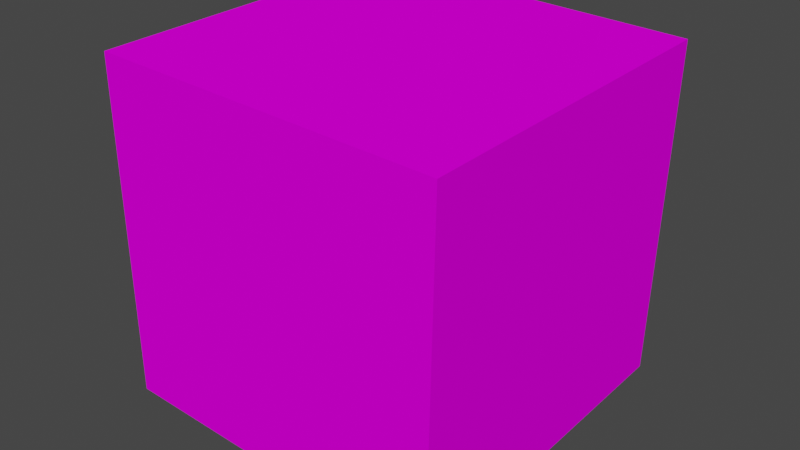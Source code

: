 # Source: Tp1-P1.blend  (saved by Blender 3.3.6; exported with 4.5.12 LTS)
import bpy
from mathutils import Matrix  # noqa: F401  (used for matrix-valued properties, if any)

bpy.ops.wm.read_factory_settings(use_empty=True)
scene = bpy.context.scene
scene.name = 'Scene'

# ---- collections
col_collection = bpy.data.collections.new('Collection'); scene.collection.children.link(col_collection)

# ---- images (referenced by path relative to the original .blend; pixels are not part of the script)
import os
ASSET_DIR = os.environ.get("B2B_ASSET_DIR", "")  # directory of the original .blend (textures are referenced by path, not embedded)
HERE = os.path.dirname(os.path.abspath(__file__))  # packed textures are extracted next to this script under _unpacked/

def load_image(name, relpath, width, height, colorspace="sRGB"):
    """Load a texture the original file referenced (path relative to the .blend, or extracted next to this script)."""
    p = next((c for c in (os.path.join(HERE, relpath), os.path.join(ASSET_DIR, relpath)) if relpath and os.path.exists(c)), "")
    if p:
        img = bpy.data.images.load(p, check_existing=True)
        img.name = name
    else:  # same state as the original file: an image datablock whose file is absent (Cycles renders it pink)
        img = bpy.data.images.new(name, width, height)
        img.source = "FILE"
        img.filepath = "//" + (relpath or name)
    img.colorspace_settings.name = colorspace
    return img
img_texture_png = load_image('texture.png', 'texture.png', 1024, 1024, 'sRGB')

# ---- materials (node trees are filled in below, after node groups)
mat_materialtexture_011 = bpy.data.materials.new('MaterialTexture.011')
mat_materialtexture_011.use_transparent_shadow = False

# ---- material node trees
mat_materialtexture_011.use_nodes = True; mat_materialtexture_011.node_tree.nodes.clear()
_N = mat_materialtexture_011.node_tree.nodes; _L = mat_materialtexture_011.node_tree.links
n0 = _N.new('ShaderNodeTexImage'); n0.name = 'Image Texture'; n0.location = (-300, 0)
n0.image = img_texture_png
n1 = _N.new('ShaderNodeBsdfDiffuse'); n1.name = 'Diffuse BSDF'; n1.location = (0, 0)
n2 = _N.new('ShaderNodeOutputMaterial'); n2.name = 'Material Output'; n2.location = (300, 0)
_L.new(n0.outputs[0], n1.inputs[0])
_L.new(n1.outputs[0], n2.inputs[0])
n2.is_active_output = True

# ---- world
world_world = bpy.data.worlds.new('World'); scene.world = world_world
world_world.use_nodes = True; world_world.node_tree.nodes.clear()
_N = world_world.node_tree.nodes; _L = world_world.node_tree.links
n0 = _N.new('ShaderNodeOutputWorld'); n0.name = 'World Output'; n0.location = (300, 300)
n1 = _N.new('ShaderNodeBackground'); n1.name = 'Background'; n1.location = (10, 300)
n1.inputs[0].default_value = (0.05088, 0.05088, 0.05088, 1.0)
_L.new(n1.outputs[0], n0.inputs[0])
n0.is_active_output = True
world_world.color = (0.05088, 0.05088, 0.05088)
world_world.use_sun_shadow = False
world_world.sun_shadow_jitter_overblur = 0.0

# ---- meshes
me_cube = bpy.data.meshes.new('Cube')
me_cube.from_pydata([(-1.0, -1.0, -1.0), (-1.0, -1.0, 1.0), (-1.0, 1.0, -1.0), (-1.0, 1.0, 1.0), (1.0, -1.0, -1.0), (1.0, -1.0, 1.0), (1.0, 1.0, -1.0), (1.0, 1.0, 1.0)], [], [(0, 1, 3, 2), (2, 3, 7, 6), (6, 7, 5, 4), (4, 5, 1, 0), (2, 6, 4, 0), (7, 3, 1, 5)])
_uv = me_cube.uv_layers.new(name='UVMap')
_uv.uv.foreach_set('vector', [0.0, 0.0, 1.0, 0.0, 1.0, 1.0, 0.0, 1.0, 0.0, 0.0, 1.0, 0.0, 1.0, 1.0, 0.0, 1.0, 0.0, 0.0, 1.0, 0.0, 1.0, 1.0, 0.0, 1.0, 0.0, 0.0, 1.0, 0.0, 1.0, 1.0, 0.0, 1.0, 0.0, 0.0, 1.0, 0.0, 1.0, 1.0, 0.0, 1.0, 0.0, 0.0, 1.0, 0.0, 1.0, 1.0, 0.0, 1.0])
me_cube.materials.append(mat_materialtexture_011)
me_cube.update()

# ---- objects
ob_cubetextured = bpy.data.objects.new('CubeTextured', me_cube)

# ---- transforms, parenting, visibility, modifiers, constraints
ob_cubetextured.location = (0.0, 0.0, 0.0)
ob_cubetextured.rotation_euler = (-1.545, -6.246, 0.0)

# ---- collection membership
col_collection.objects.link(ob_cubetextured)

# ---- scene / render settings (as saved in the file)
scene.frame_start = 1; scene.frame_end = 250; scene.frame_set(1)
scene.render.engine = 'BLENDER_EEVEE_NEXT'
scene.cycles.sampling_pattern = 'TABULATED_SOBOL'
scene.cycles.use_light_tree = False
scene.view_settings.view_transform = 'Filmic'
bpy.context.view_layer.update()

# ---- added for rendering (the .blend has no active camera and no usable light): camera, sun
cam_auto = bpy.data.cameras.new('AutoCamera')
cam_auto.lens = 50.0
cam_auto.sensor_width = 36.0
cam_auto.clip_end = 1000.0
ob_auto_camera = bpy.data.objects.new('AutoCamera', cam_auto)
scene.collection.objects.link(ob_auto_camera)
ob_auto_camera.location = (3.3376, -4.00512, 2.67008)
ob_auto_camera.rotation_euler = (1.09748, -7.21219e-08, 0.694738)
scene.camera = ob_auto_camera
light_auto_sun = bpy.data.lights.new('AutoSun', 'SUN')
light_auto_sun.energy = 3.0
light_auto_sun.angle = 0.0523599
ob_auto_sun = bpy.data.objects.new('AutoSun', light_auto_sun)
scene.collection.objects.link(ob_auto_sun)
ob_auto_sun.rotation_euler = (0.872665, 0.174533, 0.523599)
bpy.context.view_layer.update()
